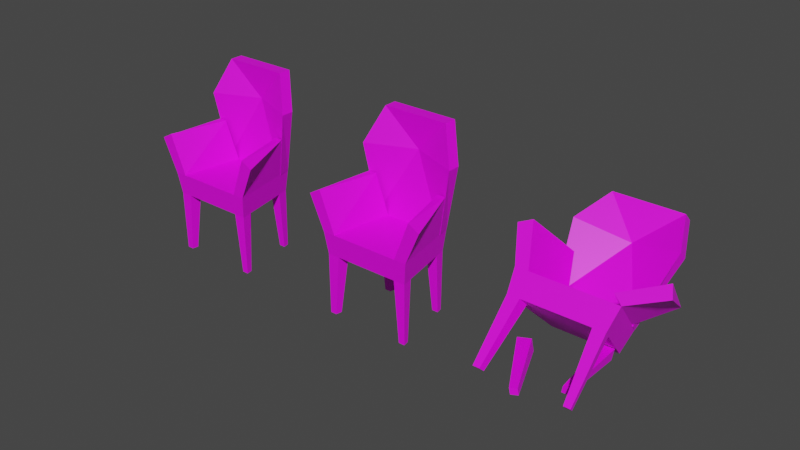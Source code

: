 # Source: cushj2a.blend  (saved by Blender 2.92.15; exported with 4.5.12 LTS)
import bpy
from mathutils import Matrix  # noqa: F401  (used for matrix-valued properties, if any)

bpy.ops.wm.read_factory_settings(use_empty=True)
scene = bpy.context.scene
scene.name = 'Scene'

# ---- collections
col_collection = bpy.data.collections.new('Collection'); scene.collection.children.link(col_collection)

# ---- images (referenced by path relative to the original .blend; pixels are not part of the script)
import os
ASSET_DIR = os.environ.get("B2B_ASSET_DIR", "")  # directory of the original .blend (textures are referenced by path, not embedded)
HERE = os.path.dirname(os.path.abspath(__file__))  # packed textures are extracted next to this script under _unpacked/

def load_image(name, relpath, width, height, colorspace="sRGB"):
    """Load a texture the original file referenced (path relative to the .blend, or extracted next to this script)."""
    p = next((c for c in (os.path.join(HERE, relpath), os.path.join(ASSET_DIR, relpath)) if relpath and os.path.exists(c)), "")
    if p:
        img = bpy.data.images.load(p, check_existing=True)
        img.name = name
    else:  # same state as the original file: an image datablock whose file is absent (Cycles renders it pink)
        img = bpy.data.images.new(name, width, height)
        img.source = "FILE"
        img.filepath = "//" + (relpath or name)
    img.colorspace_settings.name = colorspace
    return img
img_cushj2a_png = load_image('cushj2a.png', 'cushj2a.png', 1024, 1024, 'sRGB')
img_cushj2ay_png = load_image('cushj2ay.png', 'cushj2ay.png', 1024, 1024, 'sRGB')

# ---- materials (node trees are filled in below, after node groups)
mat_cushj2a_png = bpy.data.materials.new('cushj2a.png')
mat_cushj2a_png.use_transparent_shadow = False
mat_cushj2ay_png = bpy.data.materials.new('cushj2ay.png')
mat_cushj2ay_png.use_transparent_shadow = False

# ---- material node trees
mat_cushj2a_png.use_nodes = True; mat_cushj2a_png.node_tree.nodes.clear()
_N = mat_cushj2a_png.node_tree.nodes; _L = mat_cushj2a_png.node_tree.links
n0 = _N.new('ShaderNodeBsdfPrincipled'); n0.name = 'Principled BSDF'; n0.location = (10, 300)
n0.distribution = 'GGX'
n0.subsurface_method = 'BURLEY'
n0.inputs[3].default_value = 1.45
n0.inputs[27].default_value = (0.0, 0.0, 0.0, 1.0)
n0.inputs[28].default_value = 1.0
n1 = _N.new('ShaderNodeOutputMaterial'); n1.name = 'Material Output'; n1.location = (300, 300)
n2 = _N.new('ShaderNodeTexImage'); n2.name = 'Image Texture'; n2.location = (-280, 280)
n2.image = img_cushj2a_png
_L.new(n0.outputs[0], n1.inputs[0])
_L.new(n2.outputs[0], n0.inputs[0])
n1.is_active_output = True
mat_cushj2ay_png.use_nodes = True; mat_cushj2ay_png.node_tree.nodes.clear()
_N = mat_cushj2ay_png.node_tree.nodes; _L = mat_cushj2ay_png.node_tree.links
n0 = _N.new('ShaderNodeBsdfPrincipled'); n0.name = 'Principled BSDF'; n0.location = (10, 300)
n0.distribution = 'GGX'
n0.subsurface_method = 'BURLEY'
n0.inputs[3].default_value = 1.45
n0.inputs[27].default_value = (0.0, 0.0, 0.0, 1.0)
n0.inputs[28].default_value = 1.0
n1 = _N.new('ShaderNodeOutputMaterial'); n1.name = 'Material Output'; n1.location = (300, 300)
n2 = _N.new('ShaderNodeTexImage'); n2.name = 'Image Texture'; n2.location = (-280, 280)
n2.image = img_cushj2ay_png
_L.new(n0.outputs[0], n1.inputs[0])
_L.new(n2.outputs[0], n0.inputs[0])
n1.is_active_output = True

# ---- world
world_world = bpy.data.worlds.new('World'); scene.world = world_world
world_world.use_nodes = True; world_world.node_tree.nodes.clear()
_N = world_world.node_tree.nodes; _L = world_world.node_tree.links
n0 = _N.new('ShaderNodeOutputWorld'); n0.name = 'World Output'; n0.location = (300, 300)
n1 = _N.new('ShaderNodeBackground'); n1.name = 'Background'; n1.location = (10, 300)
n1.inputs[0].default_value = (0.05088, 0.05088, 0.05088, 1.0)
_L.new(n1.outputs[0], n0.inputs[0])
n0.is_active_output = True
world_world.color = (0.05088, 0.05088, 0.05088)
world_world.use_sun_shadow = False
world_world.sun_shadow_jitter_overblur = 0.0

# ---- meshes
me_box01 = bpy.data.meshes.new('Box01')
me_box01.from_pydata([(-1.102, -1.047, -0.7918), (1.101, -1.047, -0.7918), (-0.7871, 0.6925, -0.7918), (0.7866, 0.6925, -0.7918), (-1.177, -1.106, -0.2338), (1.176, -1.106, -0.2338), (-0.8406, 0.7516, -0.2338), (0.8401, 0.7516, -0.2338), (-1.102, -1.047, -0.7839), (-0.8073, -1.047, -0.7839), (-1.051, -0.7655, -0.7839), (-0.7554, -0.7655, -0.7839), (-1.096, -1.039, -2.331), (-0.9364, -1.039, -2.331), (-1.068, -0.8876, -2.331), (-0.9085, -0.8876, -2.331), (-0.8379, 0.4109, -0.7839), (-0.5427, 0.4109, -0.7839), (-0.787, 0.6924, -0.7839), (-0.4918, 0.6924, -0.7839), (-0.8012, 0.5435, -2.331), (-0.642, 0.5435, -2.331), (-0.7738, 0.6953, -2.331), (-0.6146, 0.6953, -2.331), (0.5426, 0.4111, -0.7839), (0.8378, 0.4111, -0.7839), (0.4915, 0.6925, -0.7839), (0.7867, 0.6925, -0.7839), (0.6483, 0.5208, -2.331), (0.8075, 0.5208, -2.331), (0.6207, 0.6726, -2.331), (0.7799, 0.6726, -2.331), (0.8062, -1.047, -0.7839), (1.101, -1.047, -0.7839), (0.7553, -0.7658, -0.7839), (1.05, -0.7658, -0.7839), (0.9415, -1.04, -2.331), (1.101, -1.04, -2.331), (0.914, -0.8877, -2.331), (1.073, -0.8877, -2.331), (1.224, 0.2979, 1.448), (0.8435, 0.6408, 2.331), (-0.8405, 0.6408, 2.331), (-1.221, 0.2979, 1.448), (-0.9066, 0.4294, -0.2378), (0.9095, 0.4294, -0.2378), (-0.01787, 0.8007, 1.448), (-0.01787, 1.122, 1.448), (1.224, 0.619, 1.448), (0.8435, 0.9619, 2.331), (-0.8405, 0.9619, 2.331), (-1.221, 0.619, 1.448), (-0.8405, 0.7504, -0.2378), (0.8435, 0.7504, -0.2378), (0.865, -1.106, -0.2338), (1.258, -1.121, 0.7723), (1.547, -1.121, 0.6128), (-0.8655, -1.106, -0.2338), (-1.547, -1.122, 0.6128), (-1.253, -1.122, 0.7723), (0.5875, 0.4291, -0.2338), (0.8882, 0.3507, 0.7723), (-1.095, 0.3506, 0.7723), (-0.8922, 0.3506, 0.7723), (1.091, 0.3506, 0.7723), (0.8987, 0.4291, -0.2338), (-0.9072, 0.4291, -0.2338), (-0.596, 0.4291, -0.2338)], [], [(41, 46, 40), (42, 46, 41), (43, 46, 42), (44, 46, 43), (45, 46, 44), (40, 46, 45), (48, 47, 49), (49, 47, 50), (50, 47, 51), (51, 47, 52), (52, 47, 53), (53, 47, 48), (55, 60, 54), (60, 55, 61), (63, 58, 59), (58, 63, 62), (64, 55, 56), (55, 64, 61), (45, 53, 40), (40, 53, 48), (64, 5, 65), (5, 64, 56), (43, 51, 44), (44, 51, 52), (58, 66, 4), (66, 58, 62), (63, 57, 67), (57, 63, 59), (3, 0, 2), (1, 0, 3), (5, 0, 1), (4, 0, 5), (6, 3, 2), (7, 3, 6), (8, 11, 10), (9, 11, 8), (12, 15, 13), (14, 15, 12), (8, 13, 9), (12, 13, 8), (9, 15, 11), (13, 15, 9), (11, 14, 10), (15, 14, 11), (10, 12, 8), (14, 12, 10), (16, 19, 18), (17, 19, 16), (20, 23, 21), (22, 23, 20), (16, 21, 17), (20, 21, 16), (17, 23, 19), (21, 23, 17), (19, 22, 18), (23, 22, 19), (18, 20, 16), (22, 20, 18), (24, 27, 26), (25, 27, 24), (28, 31, 29), (30, 31, 28), (24, 29, 25), (28, 29, 24), (25, 31, 27), (29, 31, 25), (27, 30, 26), (31, 30, 27), (26, 28, 24), (30, 28, 26), (32, 35, 34), (33, 35, 32), (36, 39, 37), (38, 39, 36), (32, 37, 33), (36, 37, 32), (33, 39, 35), (37, 39, 33), (35, 38, 34), (39, 38, 35), (34, 36, 32), (38, 36, 34), (7, 4, 5), (6, 4, 7), (56, 54, 5), (55, 54, 56), (59, 4, 57), (58, 4, 59), (40, 49, 41), (48, 49, 40), (7, 1, 3), (5, 1, 7), (42, 51, 43), (50, 51, 42), (4, 2, 0), (6, 2, 4), (41, 50, 42), (49, 50, 41)])
_uv = me_box01.uv_layers.new(name='UVMap')
_uv.uv.foreach_set('vector', [0.497, 1.002, 0.2549, 0.8436, 0.497, 0.8203, 0.001343, 1.002, 0.2549, 0.8436, 0.497, 1.002, 0.001343, 0.8203, 0.2549, 0.8436, 0.001343, 1.002, -0.0004965, 0.5449, 0.2549, 0.8436, 0.001343, 0.8203, 0.4949, 0.5449, 0.2549, 0.8436, -0.0004965, 0.5449, 0.497, 0.8203, 0.2549, 0.8436, 0.4949, 0.5449, 0.4959, 0.3242, 0.246, 0.3281, 0.4939, 0.4978, 0.4939, 0.4978, 0.246, 0.3281, 0.002192, 0.4998, 0.002192, 0.4998, 0.246, 0.3281, 0.00025, 0.3281, 0.00025, 0.3281, 0.246, 0.3281, 0.001898, 0.1506, 0.001898, 0.1506, 0.246, 0.3281, 0.4975, 0.1506, 0.4975, 0.1506, 0.246, 0.3281, 0.4959, 0.3242, 0.4395, 0.08378, 0.1973, 0.4298, 0.1963, 0.08657, 0.1973, 0.4298, 0.4395, 0.08378, 0.44, 0.43, 0.05492, 0.4279, 0.00025, 0.09543, 0.07439, 0.09543, 0.00025, 0.09543, 0.05492, 0.4279, -0.0007445, 0.4279, 0.4998, 0.4589, 0.4341, 0.07212, 0.4997, 0.06824, 0.4341, 0.07212, 0.4998, 0.4589, 0.4548, 0.459, 0.1676, 0.1221, 0.04182, 0.1221, 0.1889, 0.3361, 0.1889, 0.3361, 0.04182, 0.1221, 0.04367, 0.3303, 0.1823, 0.2348, 0.4162, 0.1226, 0.1677, 0.1226, 0.4162, 0.1226, 0.1823, 0.2348, 0.4186, 0.2301, 0.2086, 0.3516, 0.03087, 0.3419, 0.1945, 0.2514, 0.1945, 0.2514, 0.03087, 0.3419, 0.02845, 0.1348, 0.4484, 0.3413, 0.1945, 0.2519, 0.4342, 0.1275, 0.1945, 0.2519, 0.4484, 0.3413, 0.2406, 0.3319, 0.05909, 0.4549, 0.3843, 0.1218, 0.3832, 0.4551, 0.3843, 0.1218, 0.05909, 0.4549, 0.05852, 0.1207, 0.006191, 0.5233, 0.5122, 0.00194, 0.5007, 0.5233, 0.002469, 0.003882, 0.5122, 0.00194, 0.006191, 0.5233, 0.5113, 0.1706, 0.005278, 0.001058, 0.5053, 0.004943, 0.00506, 0.1803, 0.005278, 0.001058, 0.5113, 0.1706, 0.5117, 0.1686, 0.006191, 0.006885, 0.5104, 0.001058, 0.001043, 0.1706, 0.006191, 0.006885, 0.5117, 0.1686, 0.5625, 0.0, 0.6875, 0.5, 0.5625, 0.5, 0.6875, 0.0, 0.6875, 0.5, 0.5625, 0.0, 0.6875, 0.0, 0.5625, 0.5, 0.5625, 0.0, 0.6875, 0.5, 0.5625, 0.5, 0.6875, 0.0, 0.5625, 0.0, 0.6875, 0.5, 0.6875, 0.0, 0.5625, 0.5, 0.6875, 0.5, 0.5625, 0.0, 0.5625, 0.0, 0.6875, 0.5, 0.6875, 0.0, 0.5625, 0.5, 0.6875, 0.5, 0.5625, 0.0, 0.5625, 0.0, 0.6875, 0.5, 0.6875, 0.0, 0.5625, 0.5, 0.6875, 0.5, 0.5625, 0.0, 0.5625, 0.0, 0.6875, 0.5, 0.6875, 0.0, 0.5625, 0.5, 0.6875, 0.5, 0.5625, 0.0, 0.5625, 0.0, 0.6875, 0.5, 0.5625, 0.5, 0.6875, 0.0, 0.6875, 0.5, 0.5625, 0.0, 0.6875, 0.0, 0.5625, 0.5, 0.5625, 0.0, 0.6875, 0.5, 0.5625, 0.5, 0.6875, 0.0, 0.5625, 0.0, 0.6875, 0.5, 0.6875, 0.0, 0.5625, 0.5, 0.6875, 0.5, 0.5625, 0.0, 0.5625, 0.0, 0.6875, 0.5, 0.6875, 0.0, 0.5625, 0.5, 0.6875, 0.5, 0.5625, 0.0, 0.5625, 0.0, 0.6875, 0.5, 0.6875, 0.0, 0.5625, 0.5, 0.6875, 0.5, 0.5625, 0.0, 0.5625, 0.0, 0.6875, 0.5, 0.6875, 0.0, 0.5625, 0.5, 0.6875, 0.5, 0.5625, 0.0, 0.5625, 0.0, 0.6875, 0.5, 0.5625, 0.5, 0.6875, 0.0, 0.6875, 0.5, 0.5625, 0.0, 0.6875, 0.0, 0.5625, 0.5, 0.5625, 0.0, 0.6875, 0.5, 0.5625, 0.5, 0.6875, 0.0, 0.5625, 0.0, 0.6875, 0.5, 0.6875, 0.0, 0.5625, 0.5, 0.6875, 0.5, 0.5625, 0.0, 0.5625, 0.0, 0.6875, 0.5, 0.6875, 0.0, 0.5625, 0.5, 0.6875, 0.5, 0.5625, 0.0, 0.5625, 0.0, 0.6875, 0.5, 0.6875, 0.0, 0.5625, 0.5, 0.6875, 0.5, 0.5625, 0.0, 0.5625, 0.0, 0.6875, 0.5, 0.6875, 0.0, 0.5625, 0.5, 0.6875, 0.5, 0.5625, 0.0, 0.5625, 0.0, 0.6875, 0.5, 0.5625, 0.5, 0.6875, 0.0, 0.6875, 0.5, 0.5625, 0.0, 0.6875, 0.0, 0.5625, 0.5, 0.5625, 0.0, 0.6875, 0.5, 0.5625, 0.5, 0.6875, 0.0, 0.5625, 0.0, 0.6875, 0.5, 0.6875, 0.0, 0.5625, 0.5, 0.6875, 0.5, 0.5625, 0.0, 0.5625, 0.0, 0.6875, 0.5, 0.6875, 0.0, 0.5625, 0.5, 0.6875, 0.5, 0.5625, 0.0, 0.5625, 0.0, 0.6875, 0.5, 0.6875, 0.0, 0.5625, 0.5, 0.6875, 0.5, 0.5625, 0.0, 0.5625, 0.0, 0.6875, 0.5, 0.6875, 0.0, 0.5625, 0.5, 0.6875, 0.5, 0.5625, 0.0, 0.4556, 0.9842, -0.001692, 0.543, 0.4978, 0.543, 0.02304, 0.9842, -0.001692, 0.543, 0.4556, 0.9842, 0.4959, 0.04298, 0.4354, 0.3327, 0.4984, 0.3327, 0.4358, 0.04299, 0.4354, 0.3327, 0.4959, 0.04298, 0.08505, 0.05658, 0.001458, 0.4318, 0.07823, 0.4318, 0.00025, 0.05659, 0.001458, 0.4318, 0.08505, 0.05658, 0.1889, 0.3361, 0.04449, 0.4502, 0.1334, 0.4482, 0.04367, 0.3303, 0.04449, 0.4502, 0.1889, 0.3361, 0.04163, 0.1226, 0.3231, 0.003223, 0.04149, 0.003223, 0.4162, 0.1226, 0.3231, 0.003223, 0.04163, 0.1226, 0.2098, 0.4203, 0.03087, 0.3419, 0.2086, 0.3516, 0.03021, 0.4494, 0.03087, 0.3419, 0.2098, 0.4203, 0.4342, 0.1275, 0.02837, 0.003947, 0.4341, 0.002005, 0.02826, 0.1353, 0.02837, 0.003947, 0.4342, 0.1275, 0.05805, 0.4284, 0.4159, 0.07161, 0.4159, 0.4284, 0.05805, 0.07161, 0.4159, 0.07161, 0.05805, 0.4284])
me_box01.materials.append(mat_cushj2a_png)
me_box01.use_remesh_fix_poles = True
me_box01.use_remesh_preserve_attributes = False
me_box01.use_mirror_vertex_groups = False
me_box01.update()
me_box01_001 = bpy.data.meshes.new('Box01.001')
me_box01_001.from_pydata([(-1.102, -1.047, -0.7918), (1.101, -1.047, -0.7918), (-0.7871, 0.6925, -0.7918), (0.7866, 0.6925, -0.7918), (-1.177, -1.106, -0.2338), (1.176, -1.106, -0.2338), (-0.8406, 0.7516, -0.2338), (0.8401, 0.7516, -0.2338), (-1.102, -1.047, -0.7839), (-0.8073, -1.047, -0.7839), (-1.051, -0.7655, -0.7839), (-0.7554, -0.7655, -0.7839), (-1.096, -1.039, -2.331), (-0.9364, -1.039, -2.331), (-1.068, -0.8876, -2.331), (-0.9085, -0.8876, -2.331), (-0.8379, 0.4109, -0.7839), (-0.5427, 0.4109, -0.7839), (-0.787, 0.6924, -0.7839), (-0.4918, 0.6924, -0.7839), (-0.8012, 0.5435, -2.331), (-0.642, 0.5435, -2.331), (-0.7738, 0.6953, -2.331), (-0.6146, 0.6953, -2.331), (0.5426, 0.4111, -0.7839), (0.8378, 0.4111, -0.7839), (0.4915, 0.6925, -0.7839), (0.7867, 0.6925, -0.7839), (0.6483, 0.5208, -2.331), (0.8075, 0.5208, -2.331), (0.6207, 0.6726, -2.331), (0.7799, 0.6726, -2.331), (0.8062, -1.047, -0.7839), (1.101, -1.047, -0.7839), (0.7553, -0.7658, -0.7839), (1.05, -0.7658, -0.7839), (0.9415, -1.04, -2.331), (1.101, -1.04, -2.331), (0.914, -0.8877, -2.331), (1.073, -0.8877, -2.331), (1.224, 0.2979, 1.448), (0.8435, 0.6408, 2.331), (-0.8405, 0.6408, 2.331), (-1.221, 0.2979, 1.448), (-0.9066, 0.4294, -0.2378), (0.9095, 0.4294, -0.2378), (-0.01787, 0.8007, 1.448), (-0.01787, 1.122, 1.448), (1.224, 0.619, 1.448), (0.8435, 0.9619, 2.331), (-0.8405, 0.9619, 2.331), (-1.221, 0.619, 1.448), (-0.8405, 0.7504, -0.2378), (0.8435, 0.7504, -0.2378), (0.865, -1.106, -0.2338), (1.258, -1.121, 0.7723), (1.547, -1.121, 0.6128), (-0.8655, -1.106, -0.2338), (-1.547, -1.122, 0.6128), (-1.253, -1.122, 0.7723), (0.5875, 0.4291, -0.2338), (0.8882, 0.3507, 0.7723), (-1.095, 0.3506, 0.7723), (-0.8922, 0.3506, 0.7723), (1.091, 0.3506, 0.7723), (0.8987, 0.4291, -0.2338), (-0.9072, 0.4291, -0.2338), (-0.596, 0.4291, -0.2338)], [], [(41, 46, 40), (42, 46, 41), (43, 46, 42), (44, 46, 43), (45, 46, 44), (40, 46, 45), (48, 47, 49), (49, 47, 50), (50, 47, 51), (51, 47, 52), (52, 47, 53), (53, 47, 48), (55, 60, 54), (60, 55, 61), (63, 58, 59), (58, 63, 62), (64, 55, 56), (55, 64, 61), (45, 53, 40), (40, 53, 48), (64, 5, 65), (5, 64, 56), (43, 51, 44), (44, 51, 52), (58, 66, 4), (66, 58, 62), (63, 57, 67), (57, 63, 59), (3, 0, 2), (1, 0, 3), (5, 0, 1), (4, 0, 5), (6, 3, 2), (7, 3, 6), (8, 11, 10), (9, 11, 8), (12, 15, 13), (14, 15, 12), (8, 13, 9), (12, 13, 8), (9, 15, 11), (13, 15, 9), (11, 14, 10), (15, 14, 11), (10, 12, 8), (14, 12, 10), (16, 19, 18), (17, 19, 16), (20, 23, 21), (22, 23, 20), (16, 21, 17), (20, 21, 16), (17, 23, 19), (21, 23, 17), (19, 22, 18), (23, 22, 19), (18, 20, 16), (22, 20, 18), (24, 27, 26), (25, 27, 24), (28, 31, 29), (30, 31, 28), (24, 29, 25), (28, 29, 24), (25, 31, 27), (29, 31, 25), (27, 30, 26), (31, 30, 27), (26, 28, 24), (30, 28, 26), (32, 35, 34), (33, 35, 32), (36, 39, 37), (38, 39, 36), (32, 37, 33), (36, 37, 32), (33, 39, 35), (37, 39, 33), (35, 38, 34), (39, 38, 35), (34, 36, 32), (38, 36, 34), (7, 4, 5), (6, 4, 7), (56, 54, 5), (55, 54, 56), (59, 4, 57), (58, 4, 59), (40, 49, 41), (48, 49, 40), (7, 1, 3), (5, 1, 7), (42, 51, 43), (50, 51, 42), (4, 2, 0), (6, 2, 4), (41, 50, 42), (49, 50, 41)])
_uv = me_box01_001.uv_layers.new(name='UVMap')
_uv.uv.foreach_set('vector', [0.497, 1.002, 0.2549, 0.8436, 0.497, 0.8203, 0.001343, 1.002, 0.2549, 0.8436, 0.497, 1.002, 0.001343, 0.8203, 0.2549, 0.8436, 0.001343, 1.002, -0.0004965, 0.5449, 0.2549, 0.8436, 0.001343, 0.8203, 0.4949, 0.5449, 0.2549, 0.8436, -0.0004965, 0.5449, 0.497, 0.8203, 0.2549, 0.8436, 0.4949, 0.5449, 0.4959, 0.3242, 0.246, 0.3281, 0.4939, 0.4978, 0.4939, 0.4978, 0.246, 0.3281, 0.002192, 0.4998, 0.002192, 0.4998, 0.246, 0.3281, 0.00025, 0.3281, 0.00025, 0.3281, 0.246, 0.3281, 0.001898, 0.1506, 0.001898, 0.1506, 0.246, 0.3281, 0.4975, 0.1506, 0.4975, 0.1506, 0.246, 0.3281, 0.4959, 0.3242, 0.4395, 0.08378, 0.1973, 0.4298, 0.1963, 0.08657, 0.1973, 0.4298, 0.4395, 0.08378, 0.44, 0.43, 0.05492, 0.4279, 0.00025, 0.09543, 0.07439, 0.09543, 0.00025, 0.09543, 0.05492, 0.4279, -0.0007445, 0.4279, 0.4998, 0.4589, 0.4341, 0.07212, 0.4997, 0.06824, 0.4341, 0.07212, 0.4998, 0.4589, 0.4548, 0.459, 0.1676, 0.1221, 0.04182, 0.1221, 0.1889, 0.3361, 0.1889, 0.3361, 0.04182, 0.1221, 0.04367, 0.3303, 0.1823, 0.2348, 0.4162, 0.1226, 0.1677, 0.1226, 0.4162, 0.1226, 0.1823, 0.2348, 0.4186, 0.2301, 0.2086, 0.3516, 0.03087, 0.3419, 0.1945, 0.2514, 0.1945, 0.2514, 0.03087, 0.3419, 0.02845, 0.1348, 0.4484, 0.3413, 0.1945, 0.2519, 0.4342, 0.1275, 0.1945, 0.2519, 0.4484, 0.3413, 0.2406, 0.3319, 0.05909, 0.4549, 0.3843, 0.1218, 0.3832, 0.4551, 0.3843, 0.1218, 0.05909, 0.4549, 0.05852, 0.1207, 0.006191, 0.5233, 0.5122, 0.00194, 0.5007, 0.5233, 0.002469, 0.003882, 0.5122, 0.00194, 0.006191, 0.5233, 0.5113, 0.1706, 0.005278, 0.001058, 0.5053, 0.004943, 0.00506, 0.1803, 0.005278, 0.001058, 0.5113, 0.1706, 0.5117, 0.1686, 0.006191, 0.006885, 0.5104, 0.001058, 0.001043, 0.1706, 0.006191, 0.006885, 0.5117, 0.1686, 0.5625, 0.0, 0.6875, 0.5, 0.5625, 0.5, 0.6875, 0.0, 0.6875, 0.5, 0.5625, 0.0, 0.6875, 0.0, 0.5625, 0.5, 0.5625, 0.0, 0.6875, 0.5, 0.5625, 0.5, 0.6875, 0.0, 0.5625, 0.0, 0.6875, 0.5, 0.6875, 0.0, 0.5625, 0.5, 0.6875, 0.5, 0.5625, 0.0, 0.5625, 0.0, 0.6875, 0.5, 0.6875, 0.0, 0.5625, 0.5, 0.6875, 0.5, 0.5625, 0.0, 0.5625, 0.0, 0.6875, 0.5, 0.6875, 0.0, 0.5625, 0.5, 0.6875, 0.5, 0.5625, 0.0, 0.5625, 0.0, 0.6875, 0.5, 0.6875, 0.0, 0.5625, 0.5, 0.6875, 0.5, 0.5625, 0.0, 0.5625, 0.0, 0.6875, 0.5, 0.5625, 0.5, 0.6875, 0.0, 0.6875, 0.5, 0.5625, 0.0, 0.6875, 0.0, 0.5625, 0.5, 0.5625, 0.0, 0.6875, 0.5, 0.5625, 0.5, 0.6875, 0.0, 0.5625, 0.0, 0.6875, 0.5, 0.6875, 0.0, 0.5625, 0.5, 0.6875, 0.5, 0.5625, 0.0, 0.5625, 0.0, 0.6875, 0.5, 0.6875, 0.0, 0.5625, 0.5, 0.6875, 0.5, 0.5625, 0.0, 0.5625, 0.0, 0.6875, 0.5, 0.6875, 0.0, 0.5625, 0.5, 0.6875, 0.5, 0.5625, 0.0, 0.5625, 0.0, 0.6875, 0.5, 0.6875, 0.0, 0.5625, 0.5, 0.6875, 0.5, 0.5625, 0.0, 0.5625, 0.0, 0.6875, 0.5, 0.5625, 0.5, 0.6875, 0.0, 0.6875, 0.5, 0.5625, 0.0, 0.6875, 0.0, 0.5625, 0.5, 0.5625, 0.0, 0.6875, 0.5, 0.5625, 0.5, 0.6875, 0.0, 0.5625, 0.0, 0.6875, 0.5, 0.6875, 0.0, 0.5625, 0.5, 0.6875, 0.5, 0.5625, 0.0, 0.5625, 0.0, 0.6875, 0.5, 0.6875, 0.0, 0.5625, 0.5, 0.6875, 0.5, 0.5625, 0.0, 0.5625, 0.0, 0.6875, 0.5, 0.6875, 0.0, 0.5625, 0.5, 0.6875, 0.5, 0.5625, 0.0, 0.5625, 0.0, 0.6875, 0.5, 0.6875, 0.0, 0.5625, 0.5, 0.6875, 0.5, 0.5625, 0.0, 0.5625, 0.0, 0.6875, 0.5, 0.5625, 0.5, 0.6875, 0.0, 0.6875, 0.5, 0.5625, 0.0, 0.6875, 0.0, 0.5625, 0.5, 0.5625, 0.0, 0.6875, 0.5, 0.5625, 0.5, 0.6875, 0.0, 0.5625, 0.0, 0.6875, 0.5, 0.6875, 0.0, 0.5625, 0.5, 0.6875, 0.5, 0.5625, 0.0, 0.5625, 0.0, 0.6875, 0.5, 0.6875, 0.0, 0.5625, 0.5, 0.6875, 0.5, 0.5625, 0.0, 0.5625, 0.0, 0.6875, 0.5, 0.6875, 0.0, 0.5625, 0.5, 0.6875, 0.5, 0.5625, 0.0, 0.5625, 0.0, 0.6875, 0.5, 0.6875, 0.0, 0.5625, 0.5, 0.6875, 0.5, 0.5625, 0.0, 0.4556, 0.9842, -0.001692, 0.543, 0.4978, 0.543, 0.02304, 0.9842, -0.001692, 0.543, 0.4556, 0.9842, 0.4959, 0.04298, 0.4354, 0.3327, 0.4984, 0.3327, 0.4358, 0.04299, 0.4354, 0.3327, 0.4959, 0.04298, 0.08505, 0.05658, 0.001458, 0.4318, 0.07823, 0.4318, 0.00025, 0.05659, 0.001458, 0.4318, 0.08505, 0.05658, 0.1889, 0.3361, 0.04449, 0.4502, 0.1334, 0.4482, 0.04367, 0.3303, 0.04449, 0.4502, 0.1889, 0.3361, 0.04163, 0.1226, 0.3231, 0.003223, 0.04149, 0.003223, 0.4162, 0.1226, 0.3231, 0.003223, 0.04163, 0.1226, 0.2098, 0.4203, 0.03087, 0.3419, 0.2086, 0.3516, 0.03021, 0.4494, 0.03087, 0.3419, 0.2098, 0.4203, 0.4342, 0.1275, 0.02837, 0.003947, 0.4341, 0.002005, 0.02826, 0.1353, 0.02837, 0.003947, 0.4342, 0.1275, 0.05805, 0.4284, 0.4159, 0.07161, 0.4159, 0.4284, 0.05805, 0.07161, 0.4159, 0.07161, 0.05805, 0.4284])
me_box01_001.materials.append(mat_cushj2ay_png)
me_box01_001.use_remesh_fix_poles = True
me_box01_001.use_remesh_preserve_attributes = False
me_box01_001.use_mirror_vertex_groups = False
me_box01_001.update()
me_box01_002 = bpy.data.meshes.new('Box01.002')
me_box01_002.from_pydata([(-1.102, -1.302, 0.1676), (1.101, -1.302, 0.1676), (-0.7871, -0.05985, -1.05), (0.7866, -0.05985, -1.05), (-1.177, -0.9536, 0.6075), (1.176, -0.9536, 0.6075), (-0.8406, 0.373, -0.6931), (0.8401, 0.373, -0.6931), (-1.102, -1.296, 0.1731), (-0.8073, -1.296, 0.1731), (-1.051, -1.095, -0.0239), (-0.7554, -1.095, -0.0239), (-1.096, -2.374, -0.9367), (-0.9364, -2.374, -0.9367), (-1.068, -2.265, -1.043), (-0.9085, -2.265, -1.043), (-0.8665, -1.226, -0.763), (-0.6055, -1.088, -0.763), (-0.8215, -1.203, -1.044), (-0.5605, -1.065, -1.044), (-0.1109, -2.577, -0.8955), (0.02989, -2.502, -0.8955), (-0.08659, -2.564, -1.047), (0.05415, -2.489, -1.047), (0.5426, -0.3723, -0.7631), (0.8378, -0.3723, -0.7631), (0.4915, -0.3723, -1.045), (0.7867, -0.3723, -1.045), (0.6483, -1.919, -0.8728), (0.8075, -1.919, -0.8728), (0.6207, -1.919, -1.025), (0.7799, -1.919, -1.025), (0.8062, -1.297, 0.1733), (1.101, -1.297, 0.1733), (0.7553, -1.096, -0.02369), (1.05, -1.096, -0.02369), (0.9415, -2.374, -0.9365), (1.101, -2.374, -0.9365), (0.914, -2.266, -1.043), (1.073, -2.266, -1.043), (1.224, 1.226, 0.8253), (0.8435, 2.089, 1.216), (-0.8405, 2.089, 1.216), (-1.221, 1.226, 0.8253), (-0.9066, 0.1402, -0.4704), (0.9095, 0.1402, -0.4704), (-0.01787, 1.585, 0.4733), (-0.01787, 1.815, 0.2486), (1.224, 1.456, 0.6006), (0.8435, 2.318, 0.9909), (-0.8405, 2.318, 0.9909), (-1.221, 1.456, 0.6006), (-0.8405, 0.3694, -0.6952), (0.8435, 0.3694, -0.6952), (0.9275, -0.8186, 0.7371), (1.844, -0.3541, 1.069), (1.98, -0.5815, 0.8723), (-0.8655, -0.9536, 0.6075), (-1.547, -0.3721, 1.223), (-1.253, -0.2604, 1.337), (0.6172, 0.2751, -0.3314), (1.464, 0.7391, 0.08835), (-1.095, 0.7911, 0.306), (-0.8922, 0.791, 0.3061), (1.626, 0.6512, 0.003998), (0.8659, 0.1401, -0.461), (-0.9072, 0.1427, -0.4673), (-0.596, 0.1427, -0.4673)], [], [(41, 46, 40), (42, 46, 41), (43, 46, 42), (44, 46, 43), (45, 46, 44), (40, 46, 45), (48, 47, 49), (49, 47, 50), (50, 47, 51), (51, 47, 52), (52, 47, 53), (53, 47, 48), (55, 60, 54), (60, 55, 61), (63, 58, 59), (58, 63, 62), (64, 55, 56), (55, 64, 61), (45, 53, 40), (40, 53, 48), (64, 5, 65), (5, 64, 56), (43, 51, 44), (44, 51, 52), (58, 66, 4), (66, 58, 62), (63, 57, 67), (57, 63, 59), (3, 0, 2), (1, 0, 3), (5, 0, 1), (4, 0, 5), (6, 3, 2), (7, 3, 6), (8, 11, 10), (9, 11, 8), (12, 15, 13), (14, 15, 12), (8, 13, 9), (12, 13, 8), (9, 15, 11), (13, 15, 9), (11, 14, 10), (15, 14, 11), (10, 12, 8), (14, 12, 10), (16, 19, 18), (17, 19, 16), (20, 23, 21), (22, 23, 20), (16, 21, 17), (20, 21, 16), (17, 23, 19), (21, 23, 17), (19, 22, 18), (23, 22, 19), (18, 20, 16), (22, 20, 18), (24, 27, 26), (25, 27, 24), (28, 31, 29), (30, 31, 28), (24, 29, 25), (28, 29, 24), (25, 31, 27), (29, 31, 25), (27, 30, 26), (31, 30, 27), (26, 28, 24), (30, 28, 26), (32, 35, 34), (33, 35, 32), (36, 39, 37), (38, 39, 36), (32, 37, 33), (36, 37, 32), (33, 39, 35), (37, 39, 33), (35, 38, 34), (39, 38, 35), (34, 36, 32), (38, 36, 34), (7, 4, 5), (6, 4, 7), (56, 54, 5), (55, 54, 56), (59, 4, 57), (58, 4, 59), (40, 49, 41), (48, 49, 40), (7, 1, 3), (5, 1, 7), (42, 51, 43), (50, 51, 42), (4, 2, 0), (6, 2, 4), (41, 50, 42), (49, 50, 41), (60, 65, 5, 54), (60, 61, 64, 65)])
_uv = me_box01_002.uv_layers.new(name='UVMap')
_uv.uv.foreach_set('vector', [0.497, 1.002, 0.2549, 0.8436, 0.497, 0.8203, 0.001343, 1.002, 0.2549, 0.8436, 0.497, 1.002, 0.001343, 0.8203, 0.2549, 0.8436, 0.001343, 1.002, -0.0004965, 0.5449, 0.2549, 0.8436, 0.001343, 0.8203, 0.4949, 0.5449, 0.2549, 0.8436, -0.0004965, 0.5449, 0.497, 0.8203, 0.2549, 0.8436, 0.4949, 0.5449, 0.4959, 0.3242, 0.246, 0.3281, 0.4939, 0.4978, 0.4939, 0.4978, 0.246, 0.3281, 0.002192, 0.4998, 0.002192, 0.4998, 0.246, 0.3281, 0.00025, 0.3281, 0.00025, 0.3281, 0.246, 0.3281, 0.001898, 0.1506, 0.001898, 0.1506, 0.246, 0.3281, 0.4975, 0.1506, 0.4975, 0.1506, 0.246, 0.3281, 0.4959, 0.3242, 0.4395, 0.08378, 0.1973, 0.4298, 0.1963, 0.08657, 0.1973, 0.4298, 0.4395, 0.08378, 0.44, 0.43, 0.05492, 0.4279, 0.00025, 0.09543, 0.07439, 0.09543, 0.00025, 0.09543, 0.05492, 0.4279, -0.0007445, 0.4279, 0.4998, 0.4589, 0.4341, 0.07212, 0.4997, 0.06824, 0.4341, 0.07212, 0.4998, 0.4589, 0.4548, 0.459, 0.1676, 0.1221, 0.04182, 0.1221, 0.1889, 0.3361, 0.1889, 0.3361, 0.04182, 0.1221, 0.04367, 0.3303, 0.1823, 0.2348, 0.4162, 0.1226, 0.1677, 0.1226, 0.4162, 0.1226, 0.1823, 0.2348, 0.4186, 0.2301, 0.2086, 0.3516, 0.03087, 0.3419, 0.1945, 0.2514, 0.1945, 0.2514, 0.03087, 0.3419, 0.02845, 0.1348, 0.4484, 0.3413, 0.1945, 0.2519, 0.4342, 0.1275, 0.1945, 0.2519, 0.4484, 0.3413, 0.2406, 0.3319, 0.05909, 0.4549, 0.3843, 0.1218, 0.3832, 0.4551, 0.3843, 0.1218, 0.05909, 0.4549, 0.05852, 0.1207, 0.006191, 0.5233, 0.5122, 0.00194, 0.5007, 0.5233, 0.002469, 0.003882, 0.5122, 0.00194, 0.006191, 0.5233, 0.5113, 0.1706, 0.005278, 0.001058, 0.5053, 0.004943, 0.00506, 0.1803, 0.005278, 0.001058, 0.5113, 0.1706, 0.5117, 0.1686, 0.006191, 0.006885, 0.5104, 0.001058, 0.001043, 0.1706, 0.006191, 0.006885, 0.5117, 0.1686, 0.5625, 0.0, 0.6875, 0.5, 0.5625, 0.5, 0.6875, 0.0, 0.6875, 0.5, 0.5625, 0.0, 0.6875, 0.0, 0.5625, 0.5, 0.5625, 0.0, 0.6875, 0.5, 0.5625, 0.5, 0.6875, 0.0, 0.5625, 0.0, 0.6875, 0.5, 0.6875, 0.0, 0.5625, 0.5, 0.6875, 0.5, 0.5625, 0.0, 0.5625, 0.0, 0.6875, 0.5, 0.6875, 0.0, 0.5625, 0.5, 0.6875, 0.5, 0.5625, 0.0, 0.5625, 0.0, 0.6875, 0.5, 0.6875, 0.0, 0.5625, 0.5, 0.6875, 0.5, 0.5625, 0.0, 0.5625, 0.0, 0.6875, 0.5, 0.6875, 0.0, 0.5625, 0.5, 0.6875, 0.5, 0.5625, 0.0, 0.5625, 0.0, 0.6875, 0.5, 0.5625, 0.5, 0.6875, 0.0, 0.6875, 0.5, 0.5625, 0.0, 0.6875, 0.0, 0.5625, 0.5, 0.5625, 0.0, 0.6875, 0.5, 0.5625, 0.5, 0.6875, 0.0, 0.5625, 0.0, 0.6875, 0.5, 0.6875, 0.0, 0.5625, 0.5, 0.6875, 0.5, 0.5625, 0.0, 0.5625, 0.0, 0.6875, 0.5, 0.6875, 0.0, 0.5625, 0.5, 0.6875, 0.5, 0.5625, 0.0, 0.5625, 0.0, 0.6875, 0.5, 0.6875, 0.0, 0.5625, 0.5, 0.6875, 0.5, 0.5625, 0.0, 0.5625, 0.0, 0.6875, 0.5, 0.6875, 0.0, 0.5625, 0.5, 0.6875, 0.5, 0.5625, 0.0, 0.5625, 0.0, 0.6875, 0.5, 0.5625, 0.5, 0.6875, 0.0, 0.6875, 0.5, 0.5625, 0.0, 0.6875, 0.0, 0.5625, 0.5, 0.5625, 0.0, 0.6875, 0.5, 0.5625, 0.5, 0.6875, 0.0, 0.5625, 0.0, 0.6875, 0.5, 0.6875, 0.0, 0.5625, 0.5, 0.6875, 0.5, 0.5625, 0.0, 0.5625, 0.0, 0.6875, 0.5, 0.6875, 0.0, 0.5625, 0.5, 0.6875, 0.5, 0.5625, 0.0, 0.5625, 0.0, 0.6875, 0.5, 0.6875, 0.0, 0.5625, 0.5, 0.6875, 0.5, 0.5625, 0.0, 0.5625, 0.0, 0.6875, 0.5, 0.6875, 0.0, 0.5625, 0.5, 0.6875, 0.5, 0.5625, 0.0, 0.5625, 0.0, 0.6875, 0.5, 0.5625, 0.5, 0.6875, 0.0, 0.6875, 0.5, 0.5625, 0.0, 0.6875, 0.0, 0.5625, 0.5, 0.5625, 0.0, 0.6875, 0.5, 0.5625, 0.5, 0.6875, 0.0, 0.5625, 0.0, 0.6875, 0.5, 0.6875, 0.0, 0.5625, 0.5, 0.6875, 0.5, 0.5625, 0.0, 0.5625, 0.0, 0.6875, 0.5, 0.6875, 0.0, 0.5625, 0.5, 0.6875, 0.5, 0.5625, 0.0, 0.5625, 0.0, 0.6875, 0.5, 0.6875, 0.0, 0.5625, 0.5, 0.6875, 0.5, 0.5625, 0.0, 0.5625, 0.0, 0.6875, 0.5, 0.6875, 0.0, 0.5625, 0.5, 0.6875, 0.5, 0.5625, 0.0, 0.4556, 0.9842, -0.001692, 0.543, 0.4978, 0.543, 0.02304, 0.9842, -0.001692, 0.543, 0.4556, 0.9842, 0.4959, 0.04298, 0.4354, 0.3327, 0.4984, 0.3327, 0.4358, 0.04299, 0.4354, 0.3327, 0.4959, 0.04298, 0.08505, 0.05658, 0.001458, 0.4318, 0.07823, 0.4318, 0.00025, 0.05659, 0.001458, 0.4318, 0.08505, 0.05658, 0.1889, 0.3361, 0.04449, 0.4502, 0.1334, 0.4482, 0.04367, 0.3303, 0.04449, 0.4502, 0.1889, 0.3361, 0.04163, 0.1226, 0.3231, 0.003223, 0.04149, 0.003223, 0.4162, 0.1226, 0.3231, 0.003223, 0.04163, 0.1226, 0.2098, 0.4203, 0.03087, 0.3419, 0.2086, 0.3516, 0.03021, 0.4494, 0.03087, 0.3419, 0.2098, 0.4203, 0.4342, 0.1275, 0.02837, 0.003947, 0.4341, 0.002005, 0.02826, 0.1353, 0.02837, 0.003947, 0.4342, 0.1275, 0.05805, 0.4284, 0.4159, 0.07161, 0.4159, 0.4284, 0.05805, 0.07161, 0.4159, 0.07161, 0.05805, 0.4284, 0.8468, 0.4471, 0.772, 0.4473, 0.7751, 0.0391, 0.8426, 0.03546, 0.8563, 0.4244, 0.8576, 0.0476, 0.7745, 0.05811, 0.7832, 0.4309])
me_box01_002.materials.append(mat_cushj2ay_png)
me_box01_002.use_remesh_fix_poles = True
me_box01_002.use_remesh_preserve_attributes = False
me_box01_002.use_mirror_vertex_groups = False
me_box01_002.update()

# ---- objects
ob_cushj2a = bpy.data.objects.new('cushj2a', me_box01)
ob_cushj2ax = bpy.data.objects.new('cushj2ax', me_box01_001)
ob_cushj2ay = bpy.data.objects.new('cushj2ay', me_box01_002)

# ---- transforms, parenting, visibility, modifiers, constraints
ob_cushj2a.location = (0.0, 0.0, 0.0)
ob_cushj2a.lineart.crease_threshold = 0.0
ob_cushj2ax.location = (5.0, 0.0, 0.0)
ob_cushj2ax.lineart.crease_threshold = 0.0
ob_cushj2ay.location = (10.0, 0.0, 0.0)
ob_cushj2ay.lineart.crease_threshold = 0.0

# ---- collection membership
col_collection.objects.link(ob_cushj2a)
col_collection.objects.link(ob_cushj2ax)
col_collection.objects.link(ob_cushj2ay)

# ---- scene / render settings (as saved in the file)
scene.frame_start = 1; scene.frame_end = 250; scene.frame_set(1)
scene.render.engine = 'BLENDER_EEVEE_NEXT'
scene.cycles.use_denoising = False
scene.cycles.samples = 128
scene.cycles.sampling_pattern = 'TABULATED_SOBOL'
scene.cycles.use_adaptive_sampling = False
scene.cycles.use_light_tree = False
scene.view_settings.view_transform = 'Filmic'
bpy.context.view_layer.update()

# ---- added for rendering (the .blend has no active camera and no usable light): camera, sun
cam_auto = bpy.data.cameras.new('AutoCamera')
cam_auto.lens = 50.0
cam_auto.sensor_width = 36.0
cam_auto.clip_end = 1000.0
ob_auto_camera = bpy.data.objects.new('AutoCamera', cam_auto)
scene.collection.objects.link(ob_auto_camera)
ob_auto_camera.location = (19.2069, -16.9175, 11.1923)
ob_auto_camera.rotation_euler = (1.09748, -7.21219e-08, 0.694738)
scene.camera = ob_auto_camera
light_auto_sun = bpy.data.lights.new('AutoSun', 'SUN')
light_auto_sun.energy = 3.0
light_auto_sun.angle = 0.0523599
ob_auto_sun = bpy.data.objects.new('AutoSun', light_auto_sun)
scene.collection.objects.link(ob_auto_sun)
ob_auto_sun.rotation_euler = (0.872665, 0.174533, 0.523599)
bpy.context.view_layer.update()
